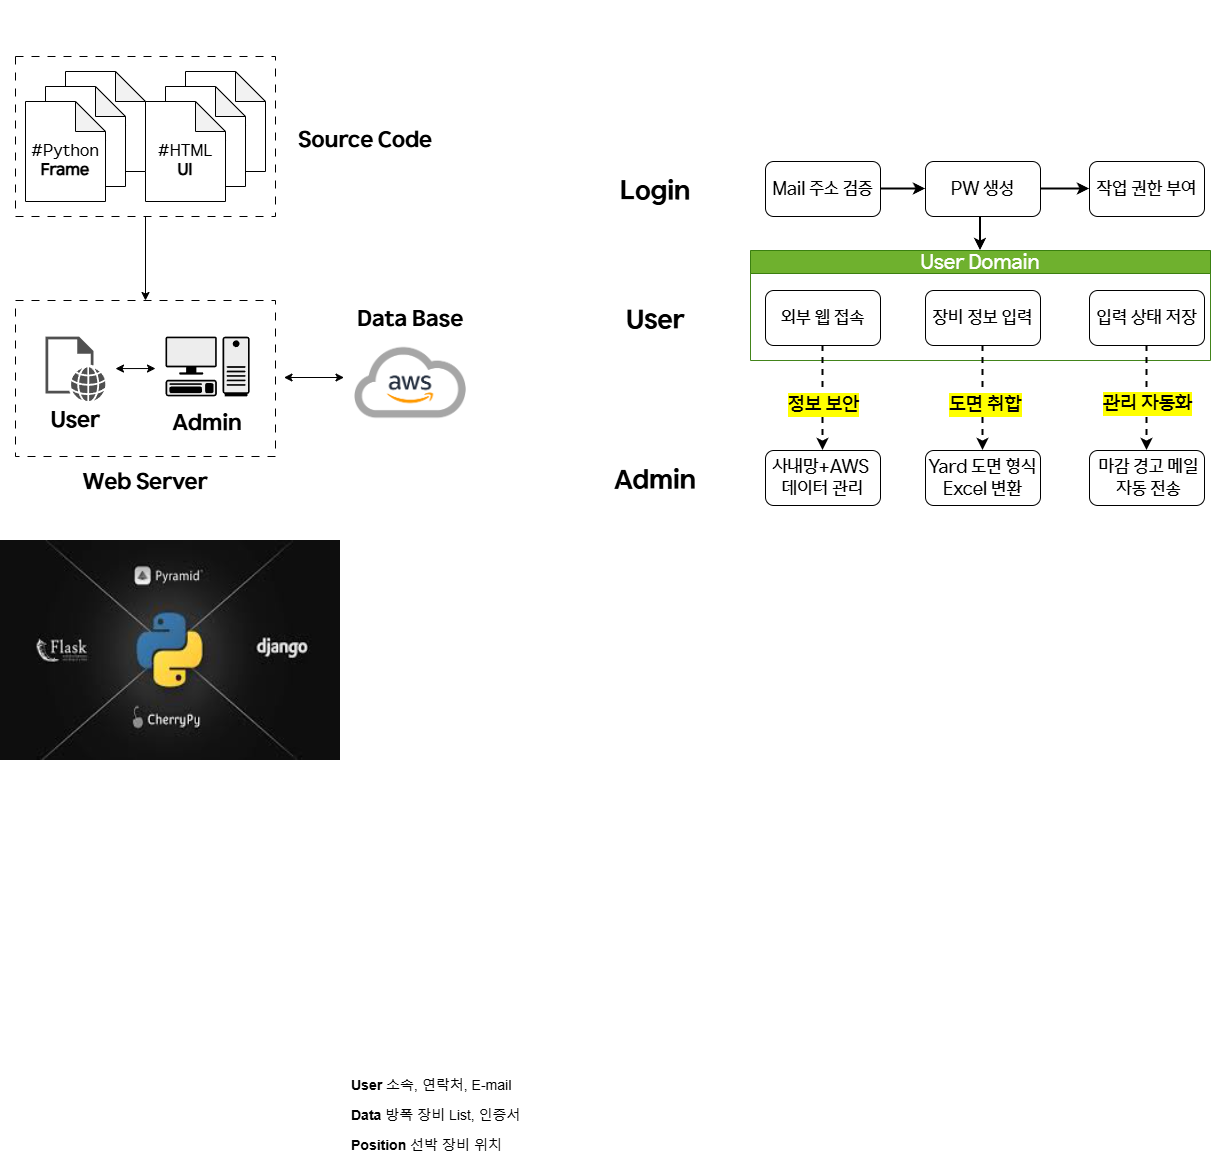

The diagram above was exported from draw.io. Its source (the exported page's mxGraphModel, read from the mxfile embedded in the PNG):
<mxGraphModel dx="2893" dy="2220" grid="1" gridSize="10" guides="1" tooltips="1" connect="1" arrows="1" fold="1" page="1" pageScale="1" pageWidth="827" pageHeight="1169" math="0" shadow="0">
  <root>
    <mxCell id="0" />
    <mxCell id="1" parent="0" />
    <mxCell id="tJ2w9ovYZYxpZvMZS7qf-17" value="&lt;font&gt;&lt;span&gt;User Domain&lt;/span&gt;&lt;/font&gt;" style="swimlane;whiteSpace=wrap;html=1;fillColor=#60a917;strokeColor=#2D7600;fontFamily=HD현대체 Medium;fontStyle=0;fontSize=20;fontColor=#ffffff;opacity=90;" parent="1" vertex="1">
      <mxGeometry x="35" y="130" width="460" height="110" as="geometry" />
    </mxCell>
    <mxCell id="tJ2w9ovYZYxpZvMZS7qf-25" value="&lt;font&gt;장비 정보 입력&lt;/font&gt;" style="whiteSpace=wrap;html=1;rounded=1;fontFamily=HD현대체 Medium;fontSize=18;" parent="tJ2w9ovYZYxpZvMZS7qf-17" vertex="1">
      <mxGeometry x="175" y="40" width="115" height="55" as="geometry" />
    </mxCell>
    <mxCell id="tJ2w9ovYZYxpZvMZS7qf-29" value="&lt;font&gt;입력 상태 저장&lt;/font&gt;" style="whiteSpace=wrap;html=1;rounded=1;fontFamily=HD현대체 Medium;fontSize=18;" parent="tJ2w9ovYZYxpZvMZS7qf-17" vertex="1">
      <mxGeometry x="339" y="40" width="115" height="55" as="geometry" />
    </mxCell>
    <mxCell id="E9hsQxRl4FJ7_HClxVdp-30" value="&lt;font&gt;외부 웹 접속&lt;/font&gt;" style="rounded=1;whiteSpace=wrap;html=1;fontFamily=HD현대체 Medium;fontSize=18;" parent="tJ2w9ovYZYxpZvMZS7qf-17" vertex="1">
      <mxGeometry x="15" y="40" width="115" height="55" as="geometry" />
    </mxCell>
    <mxCell id="E9hsQxRl4FJ7_HClxVdp-39" style="rounded=0;orthogonalLoop=1;jettySize=auto;html=1;entryX=0.5;entryY=0;entryDx=0;entryDy=0;exitX=0.5;exitY=1;exitDx=0;exitDy=0;dashed=1;strokeWidth=2;" parent="1" source="tJ2w9ovYZYxpZvMZS7qf-25" target="tJ2w9ovYZYxpZvMZS7qf-40" edge="1">
      <mxGeometry relative="1" as="geometry">
        <mxPoint x="264.58" y="410" as="targetPoint" />
        <mxPoint x="264.58" y="218" as="sourcePoint" />
      </mxGeometry>
    </mxCell>
    <mxCell id="E9hsQxRl4FJ7_HClxVdp-40" value="&lt;span&gt;&lt;font&gt;도면 취합&lt;/font&gt;&lt;/span&gt;" style="edgeLabel;html=1;align=center;verticalAlign=middle;resizable=0;points=[];labelBackgroundColor=light-dark(#FFFF00,#323200);fontFamily=HD현대체 Medium;fontSize=20;fontStyle=0" parent="E9hsQxRl4FJ7_HClxVdp-39" vertex="1" connectable="0">
      <mxGeometry x="0.0978" y="1" relative="1" as="geometry">
        <mxPoint x="1" as="offset" />
      </mxGeometry>
    </mxCell>
    <mxCell id="edkDDNtD3hpGfq71PkZ--1" value="&lt;font&gt;Mail 주소 검증&lt;/font&gt;" style="rounded=1;whiteSpace=wrap;html=1;fontFamily=HD현대체 Medium;fontSize=18;" parent="1" vertex="1">
      <mxGeometry x="50" y="41" width="115" height="55" as="geometry" />
    </mxCell>
    <mxCell id="l-jCHVFoO6IfpWyF8wH8-57" value="" style="edgeStyle=orthogonalEdgeStyle;rounded=0;orthogonalLoop=1;jettySize=auto;html=1;strokeWidth=2;entryX=0.5;entryY=0;entryDx=0;entryDy=0;exitX=0.374;exitY=0.982;exitDx=0;exitDy=0;exitPerimeter=0;" parent="1" source="edkDDNtD3hpGfq71PkZ--2" target="tJ2w9ovYZYxpZvMZS7qf-17" edge="1">
      <mxGeometry relative="1" as="geometry">
        <mxPoint x="268" y="130" as="targetPoint" />
      </mxGeometry>
    </mxCell>
    <mxCell id="edkDDNtD3hpGfq71PkZ--2" value="&lt;font&gt;PW 생성&lt;/font&gt;" style="whiteSpace=wrap;html=1;rounded=1;fontFamily=HD현대체 Medium;fontSize=18;" parent="1" vertex="1">
      <mxGeometry x="210" y="41" width="115" height="55" as="geometry" />
    </mxCell>
    <mxCell id="edkDDNtD3hpGfq71PkZ--6" value="&lt;span&gt;&lt;font&gt;작업 권한 부여&lt;/font&gt;&lt;/span&gt;" style="whiteSpace=wrap;html=1;rounded=1;fontFamily=HD현대체 Medium;fontSize=18;" parent="1" vertex="1">
      <mxGeometry x="374" y="41" width="115" height="55" as="geometry" />
    </mxCell>
    <mxCell id="edkDDNtD3hpGfq71PkZ--3" value="" style="edgeStyle=orthogonalEdgeStyle;rounded=0;orthogonalLoop=1;jettySize=auto;html=1;strokeWidth=2;" parent="1" source="edkDDNtD3hpGfq71PkZ--1" target="edkDDNtD3hpGfq71PkZ--2" edge="1">
      <mxGeometry relative="1" as="geometry" />
    </mxCell>
    <mxCell id="edkDDNtD3hpGfq71PkZ--7" value="" style="edgeStyle=orthogonalEdgeStyle;rounded=0;orthogonalLoop=1;jettySize=auto;html=1;strokeWidth=2;" parent="1" source="edkDDNtD3hpGfq71PkZ--2" target="edkDDNtD3hpGfq71PkZ--6" edge="1">
      <mxGeometry relative="1" as="geometry" />
    </mxCell>
    <mxCell id="E9hsQxRl4FJ7_HClxVdp-42" style="rounded=0;orthogonalLoop=1;jettySize=auto;html=1;entryX=0.5;entryY=0;entryDx=0;entryDy=0;exitX=0.5;exitY=1;exitDx=0;exitDy=0;dashed=1;strokeWidth=2;" parent="1" source="E9hsQxRl4FJ7_HClxVdp-30" target="E9hsQxRl4FJ7_HClxVdp-35" edge="1">
      <mxGeometry relative="1" as="geometry">
        <mxPoint x="98.64" y="400" as="targetPoint" />
        <mxPoint x="101.35" y="220" as="sourcePoint" />
      </mxGeometry>
    </mxCell>
    <mxCell id="E9hsQxRl4FJ7_HClxVdp-43" value="&lt;span&gt;&lt;font&gt;정보 보안&lt;/font&gt;&lt;/span&gt;" style="edgeLabel;html=1;align=center;verticalAlign=middle;resizable=0;points=[];labelBackgroundColor=light-dark(#FFFF00,#323200);fontFamily=HD현대체 Medium;fontSize=20;fontStyle=0" parent="E9hsQxRl4FJ7_HClxVdp-42" vertex="1" connectable="0">
      <mxGeometry x="0.0978" y="1" relative="1" as="geometry">
        <mxPoint x="-1" as="offset" />
      </mxGeometry>
    </mxCell>
    <mxCell id="tJ2w9ovYZYxpZvMZS7qf-32" value="" style="rounded=0;orthogonalLoop=1;jettySize=auto;html=1;exitX=0.5;exitY=1;exitDx=0;exitDy=0;entryX=0.5;entryY=0;entryDx=0;entryDy=0;dashed=1;strokeWidth=2;" parent="1" source="tJ2w9ovYZYxpZvMZS7qf-29" target="tJ2w9ovYZYxpZvMZS7qf-31" edge="1">
      <mxGeometry relative="1" as="geometry">
        <mxPoint x="424.58000000000044" y="237.5" as="sourcePoint" />
        <mxPoint x="425" y="400" as="targetPoint" />
      </mxGeometry>
    </mxCell>
    <mxCell id="tJ2w9ovYZYxpZvMZS7qf-33" value="&lt;span&gt;&lt;span&gt;관리 자동화&lt;/span&gt;&lt;/span&gt;" style="edgeLabel;html=1;align=center;verticalAlign=middle;resizable=0;points=[];labelBackgroundColor=light-dark(#FFFF00,#323200);fontFamily=HD현대체 Medium;fontSize=20;fontStyle=0" parent="tJ2w9ovYZYxpZvMZS7qf-32" vertex="1" connectable="0">
      <mxGeometry x="0.1158" y="1" relative="1" as="geometry">
        <mxPoint x="-1" y="-2" as="offset" />
      </mxGeometry>
    </mxCell>
    <mxCell id="edkDDNtD3hpGfq71PkZ--18" value="&lt;font style=&quot;font-size: 14px;&quot;&gt;&lt;b style=&quot;&quot;&gt;Position&lt;/b&gt; 선박 장비 위치&amp;nbsp;&lt;/font&gt;" style="text;strokeColor=none;fillColor=none;align=left;verticalAlign=middle;spacingLeft=4;spacingRight=4;overflow=hidden;points=[[0,0.5],[1,0.5]];portConstraint=eastwest;rotatable=0;whiteSpace=wrap;html=1;dashed=1;" parent="1" vertex="1">
      <mxGeometry x="-370" y="1010" width="180" height="30" as="geometry" />
    </mxCell>
    <mxCell id="edkDDNtD3hpGfq71PkZ--17" value="&lt;font style=&quot;font-size: 14px;&quot;&gt;&lt;b style=&quot;&quot;&gt;Data&lt;/b&gt; 방폭 장비 List, 인증서&lt;/font&gt;" style="text;align=left;verticalAlign=middle;spacingLeft=4;spacingRight=4;overflow=hidden;points=[[0,0.5],[1,0.5]];portConstraint=eastwest;rotatable=0;whiteSpace=wrap;html=1;strokeColor=none;dashed=1;" parent="1" vertex="1">
      <mxGeometry x="-370" y="980" width="180" height="30" as="geometry" />
    </mxCell>
    <mxCell id="edkDDNtD3hpGfq71PkZ--16" value="&lt;font style=&quot;font-size: 14px;&quot;&gt;&lt;b&gt;User&lt;/b&gt;&amp;nbsp;소속, 연락처, E-mail&lt;/font&gt;" style="text;align=left;verticalAlign=middle;spacingLeft=4;spacingRight=4;overflow=hidden;points=[[0,0.5],[1,0.5]];portConstraint=eastwest;rotatable=0;whiteSpace=wrap;html=1;perimeterSpacing=0;dashed=1;strokeColor=none;" parent="1" vertex="1">
      <mxGeometry x="-370" y="950" width="180" height="30" as="geometry" />
    </mxCell>
    <mxCell id="E9hsQxRl4FJ7_HClxVdp-56" style="edgeStyle=orthogonalEdgeStyle;rounded=0;orthogonalLoop=1;jettySize=auto;html=1;exitX=1;exitY=0.5;exitDx=0;exitDy=0;" parent="1" source="edkDDNtD3hpGfq71PkZ--17" target="edkDDNtD3hpGfq71PkZ--17" edge="1">
      <mxGeometry relative="1" as="geometry" />
    </mxCell>
    <mxCell id="E9hsQxRl4FJ7_HClxVdp-35" value="&lt;span&gt;&lt;font style=&quot;font-size: 18px;&quot; face=&quot;HD현대체 Medium&quot;&gt;사내망+AWS&amp;nbsp;&lt;br&gt;데이터 관리&lt;/font&gt;&lt;/span&gt;" style="whiteSpace=wrap;html=1;rounded=1;fontSize=16;" parent="1" vertex="1">
      <mxGeometry x="50" y="330" width="115" height="55" as="geometry" />
    </mxCell>
    <mxCell id="tJ2w9ovYZYxpZvMZS7qf-40" value="&lt;span&gt;&lt;font style=&quot;font-size: 18px;&quot; face=&quot;HD현대체 Medium&quot;&gt;Yard 도면 형식Excel 변환&lt;/font&gt;&lt;/span&gt;" style="whiteSpace=wrap;html=1;rounded=1;fontSize=16;" parent="1" vertex="1">
      <mxGeometry x="210" y="330" width="115" height="55" as="geometry" />
    </mxCell>
    <mxCell id="tJ2w9ovYZYxpZvMZS7qf-31" value="&lt;font style=&quot;font-size: 18px;&quot; face=&quot;HD현대체 Medium&quot;&gt;&amp;nbsp;마감 경고 메일&lt;/font&gt;&lt;div&gt;&lt;font style=&quot;font-size: 18px;&quot; face=&quot;HD현대체 Medium&quot;&gt;&amp;nbsp;자동 전송&lt;/font&gt;&lt;/div&gt;" style="whiteSpace=wrap;html=1;rounded=1;fontSize=16;" parent="1" vertex="1">
      <mxGeometry x="374" y="330" width="115" height="55" as="geometry" />
    </mxCell>
    <mxCell id="l-jCHVFoO6IfpWyF8wH8-52" value="&lt;font&gt;Login&lt;/font&gt;" style="rounded=0;whiteSpace=wrap;html=1;fontSize=26;strokeColor=none;fontFamily=HD현대체 Bold;" parent="1" vertex="1">
      <mxGeometry x="-120" y="41" width="120" height="60" as="geometry" />
    </mxCell>
    <mxCell id="l-jCHVFoO6IfpWyF8wH8-53" value="" style="rounded=0;whiteSpace=wrap;html=1;fontSize=18;strokeColor=none;" parent="1" vertex="1">
      <mxGeometry x="-120" y="170" width="120" height="60" as="geometry" />
    </mxCell>
    <mxCell id="l-jCHVFoO6IfpWyF8wH8-54" value="User" style="rounded=0;whiteSpace=wrap;html=1;fontSize=26;strokeColor=none;fontFamily=HD현대체 Bold;" parent="1" vertex="1">
      <mxGeometry x="-120" y="170" width="120" height="60" as="geometry" />
    </mxCell>
    <mxCell id="l-jCHVFoO6IfpWyF8wH8-55" value="Admin" style="rounded=0;whiteSpace=wrap;html=1;fontSize=26;strokeColor=none;fontFamily=HD현대체 Bold;" parent="1" vertex="1">
      <mxGeometry x="-120" y="330" width="120" height="60" as="geometry" />
    </mxCell>
    <mxCell id="l-jCHVFoO6IfpWyF8wH8-38" value="&lt;font&gt;Data Base&lt;/font&gt;" style="rounded=0;whiteSpace=wrap;html=1;strokeColor=none;fontFamily=HD현대체 Bold;fontSize=22;" parent="1" vertex="1">
      <mxGeometry x="-365.5" y="170" width="120" height="60" as="geometry" />
    </mxCell>
    <mxCell id="l-jCHVFoO6IfpWyF8wH8-37" value="&lt;font&gt;Source Code&lt;/font&gt;" style="rounded=0;whiteSpace=wrap;html=1;strokeColor=none;fontFamily=HD현대체 Bold;fontSize=22;" parent="1" vertex="1">
      <mxGeometry x="-420" y="-9" width="140" height="60" as="geometry" />
    </mxCell>
    <mxCell id="l-jCHVFoO6IfpWyF8wH8-61" value="" style="edgeStyle=orthogonalEdgeStyle;rounded=0;orthogonalLoop=1;jettySize=auto;html=1;" parent="1" source="l-jCHVFoO6IfpWyF8wH8-36" target="l-jCHVFoO6IfpWyF8wH8-60" edge="1">
      <mxGeometry relative="1" as="geometry" />
    </mxCell>
    <mxCell id="l-jCHVFoO6IfpWyF8wH8-36" value="" style="rounded=0;whiteSpace=wrap;html=1;dashed=1;dashPattern=8 8;" parent="1" vertex="1">
      <mxGeometry x="-700" y="-64" width="260" height="160" as="geometry" />
    </mxCell>
    <mxCell id="l-jCHVFoO6IfpWyF8wH8-22" value="&lt;font style=&quot;font-size: 13px;&quot;&gt;#HTML&lt;/font&gt;" style="shape=note;whiteSpace=wrap;html=1;backgroundOutline=1;darkOpacity=0.05;" parent="1" vertex="1">
      <mxGeometry x="-530" y="-49" width="80" height="100" as="geometry" />
    </mxCell>
    <mxCell id="l-jCHVFoO6IfpWyF8wH8-21" value="&lt;font style=&quot;font-size: 13px;&quot;&gt;#HTML&lt;/font&gt;" style="shape=note;whiteSpace=wrap;html=1;backgroundOutline=1;darkOpacity=0.05;" parent="1" vertex="1">
      <mxGeometry x="-550" y="-34" width="80" height="100" as="geometry" />
    </mxCell>
    <mxCell id="l-jCHVFoO6IfpWyF8wH8-19" value="&lt;div&gt;&lt;font&gt;&lt;font&gt;&lt;br&gt;&lt;/font&gt;&lt;/font&gt;&lt;/div&gt;&lt;font&gt;&lt;font&gt;#HTML&lt;/font&gt;&lt;/font&gt;&lt;div&gt;&lt;font&gt;&lt;font&gt;&lt;b&gt;UI&lt;/b&gt;&lt;/font&gt;&lt;/font&gt;&lt;/div&gt;" style="shape=note;whiteSpace=wrap;html=1;backgroundOutline=1;darkOpacity=0.05;fontFamily=HD현대체 Medium;fontSize=16;" parent="1" vertex="1">
      <mxGeometry x="-570" y="-19" width="80" height="100" as="geometry" />
    </mxCell>
    <mxCell id="l-jCHVFoO6IfpWyF8wH8-24" value="" style="shape=image;verticalLabelPosition=bottom;verticalAlign=top;imageAspect=0;aspect=fixed;image=data:image/png,(base64 omitted: 45484 chars);" parent="1" vertex="1">
      <mxGeometry x="-375" y="210" width="140" height="105" as="geometry" />
    </mxCell>
    <mxCell id="l-jCHVFoO6IfpWyF8wH8-30" value="" style="endArrow=classic;startArrow=classic;html=1;rounded=0;" parent="1" edge="1">
      <mxGeometry width="50" height="50" relative="1" as="geometry">
        <mxPoint x="-431.5" y="257" as="sourcePoint" />
        <mxPoint x="-371.5" y="257" as="targetPoint" />
      </mxGeometry>
    </mxCell>
    <mxCell id="l-jCHVFoO6IfpWyF8wH8-32" value="&lt;font style=&quot;font-size: 13px;&quot;&gt;#HTML&lt;/font&gt;" style="shape=note;whiteSpace=wrap;html=1;backgroundOutline=1;darkOpacity=0.05;" parent="1" vertex="1">
      <mxGeometry x="-650" y="-49" width="80" height="100" as="geometry" />
    </mxCell>
    <mxCell id="l-jCHVFoO6IfpWyF8wH8-33" value="&lt;font style=&quot;font-size: 13px;&quot;&gt;#HTML&lt;/font&gt;" style="shape=note;whiteSpace=wrap;html=1;backgroundOutline=1;darkOpacity=0.05;" parent="1" vertex="1">
      <mxGeometry x="-670" y="-34" width="80" height="100" as="geometry" />
    </mxCell>
    <mxCell id="l-jCHVFoO6IfpWyF8wH8-34" value="&lt;div&gt;&lt;font&gt;&lt;font&gt;&lt;br&gt;&lt;/font&gt;&lt;/font&gt;&lt;/div&gt;&lt;font&gt;&lt;font&gt;#Python&lt;/font&gt;&lt;/font&gt;&lt;div&gt;&lt;span&gt;&lt;b&gt;Frame&lt;/b&gt;&lt;/span&gt;&lt;/div&gt;" style="shape=note;whiteSpace=wrap;html=1;backgroundOutline=1;darkOpacity=0.05;fontFamily=HD현대체 Medium;fontSize=16;" parent="1" vertex="1">
      <mxGeometry x="-690" y="-19" width="80" height="100" as="geometry" />
    </mxCell>
    <mxCell id="l-jCHVFoO6IfpWyF8wH8-62" value="Web Server" style="rounded=0;whiteSpace=wrap;html=1;strokeColor=none;fontFamily=HD현대체 Bold;fontSize=22;" parent="1" vertex="1">
      <mxGeometry x="-640" y="333" width="140" height="60" as="geometry" />
    </mxCell>
    <mxCell id="l-jCHVFoO6IfpWyF8wH8-60" value="" style="rounded=0;whiteSpace=wrap;html=1;dashed=1;dashPattern=8 8;" parent="1" vertex="1">
      <mxGeometry x="-700" y="180" width="260" height="156" as="geometry" />
    </mxCell>
    <mxCell id="l-jCHVFoO6IfpWyF8wH8-63" value="" style="shape=mxgraph.networks2.icon;aspect=fixed;fillColor=#EDEDED;strokeColor=#000000;gradientColor=#5B6163;network2IconShadow=1;network2bgFillColor=none;labelPosition=center;verticalLabelPosition=bottom;align=center;verticalAlign=top;network2Icon=mxgraph.networks2.pc;network2IconYOffset=-0.0593;network2IconW=0.9999;network2IconH=0.7096;" parent="1" vertex="1">
      <mxGeometry x="-550" y="216.13" width="84.18" height="59.74" as="geometry" />
    </mxCell>
    <mxCell id="l-jCHVFoO6IfpWyF8wH8-66" value="" style="sketch=0;pointerEvents=1;shadow=0;dashed=0;html=1;strokeColor=none;fillColor=#505050;labelPosition=center;verticalLabelPosition=bottom;verticalAlign=top;outlineConnect=0;align=center;shape=mxgraph.office.concepts.web_page;" parent="1" vertex="1">
      <mxGeometry x="-670" y="216.13" width="60" height="64.8" as="geometry" />
    </mxCell>
    <mxCell id="l-jCHVFoO6IfpWyF8wH8-67" value="" style="shape=image;verticalLabelPosition=bottom;verticalAlign=top;imageAspect=0;image=https://i.namu.wiki/i/TScSs_2s7vlK48xgmgPb_N85jePzyN-o382CqPHMZVohVWZwyxyJKcIQWszFKQ3ofiCJNd2d-hQp_CS0qzZByrTcXKK4Mi2lBBPuaJEk-8ucIJ88E9jubHqT_7WoQgbpOiMuKeL4jS0HBjCVaDu5Yg.webp;rounded=0;dashed=1;dashPattern=8 8;strokeColor=default;align=center;fontFamily=Helvetica;fontSize=12;fontColor=default;fillColor=default;" parent="1" vertex="1">
      <mxGeometry x="-640" y="-120" width="140" height="45" as="geometry" />
    </mxCell>
    <mxCell id="mIFPjRoiOO5-gJgXzG39-1" value="Admin" style="rounded=0;whiteSpace=wrap;html=1;strokeColor=none;fontFamily=HD현대체 Bold;fontSize=22;" parent="1" vertex="1">
      <mxGeometry x="-537.91" y="284" width="60" height="40" as="geometry" />
    </mxCell>
    <mxCell id="mIFPjRoiOO5-gJgXzG39-2" value="User" style="rounded=0;whiteSpace=wrap;html=1;strokeColor=none;fontFamily=HD현대체 Bold;fontSize=22;" parent="1" vertex="1">
      <mxGeometry x="-670" y="280.53" width="60" height="40" as="geometry" />
    </mxCell>
    <mxCell id="mIFPjRoiOO5-gJgXzG39-3" value="" style="endArrow=classic;startArrow=classic;html=1;rounded=0;" parent="1" edge="1">
      <mxGeometry width="50" height="50" relative="1" as="geometry">
        <mxPoint x="-600" y="248.06" as="sourcePoint" />
        <mxPoint x="-560" y="248.03" as="targetPoint" />
      </mxGeometry>
    </mxCell>
    <mxCell id="mIFPjRoiOO5-gJgXzG39-7" value="" style="shape=image;verticalLabelPosition=bottom;verticalAlign=top;imageAspect=0;image=data:image/jpeg,(base64 omitted: 6728 chars);" parent="1" vertex="1">
      <mxGeometry x="-715" y="420" width="340" height="220" as="geometry" />
    </mxCell>
  </root>
</mxGraphModel>